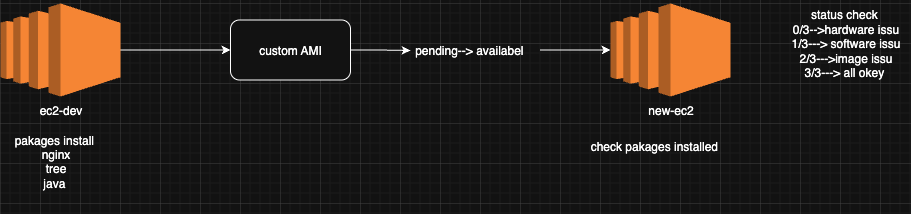

The diagram above was exported from draw.io. Its source (the exported page's mxGraphModel, read from the mxfile embedded in the PNG):
<mxGraphModel dx="1279" dy="792" grid="1" gridSize="10" guides="1" tooltips="1" connect="1" arrows="1" fold="1" page="1" pageScale="1" pageWidth="850" pageHeight="1100" math="0" shadow="0">
  <root>
    <mxCell id="0" />
    <mxCell id="1" parent="0" />
    <mxCell id="PAdYdVHzS24ApIs06clH-4" style="edgeStyle=orthogonalEdgeStyle;rounded=0;orthogonalLoop=1;jettySize=auto;html=1;entryX=0;entryY=0.5;entryDx=0;entryDy=0;" edge="1" parent="1" source="PAdYdVHzS24ApIs06clH-1" target="PAdYdVHzS24ApIs06clH-3">
      <mxGeometry relative="1" as="geometry" />
    </mxCell>
    <mxCell id="PAdYdVHzS24ApIs06clH-1" value="ec2-dev" style="outlineConnect=0;dashed=0;verticalLabelPosition=bottom;verticalAlign=top;align=center;html=1;shape=mxgraph.aws3.ec2;fillColor=#F58534;gradientColor=none;" vertex="1" parent="1">
      <mxGeometry x="160" y="120" width="120" height="93" as="geometry" />
    </mxCell>
    <mxCell id="PAdYdVHzS24ApIs06clH-2" value="pakages install&amp;nbsp;&lt;div&gt;nginx&lt;/div&gt;&lt;div&gt;tree&lt;/div&gt;&lt;div&gt;java&amp;nbsp;&lt;/div&gt;&lt;div&gt;&lt;br&gt;&lt;/div&gt;" style="text;html=1;align=center;verticalAlign=middle;resizable=0;points=[];autosize=1;strokeColor=none;fillColor=none;" vertex="1" parent="1">
      <mxGeometry x="160" y="240" width="110" height="90" as="geometry" />
    </mxCell>
    <mxCell id="PAdYdVHzS24ApIs06clH-5" style="edgeStyle=orthogonalEdgeStyle;rounded=0;orthogonalLoop=1;jettySize=auto;html=1;exitX=1;exitY=0.5;exitDx=0;exitDy=0;" edge="1" parent="1" source="PAdYdVHzS24ApIs06clH-3">
      <mxGeometry relative="1" as="geometry">
        <mxPoint x="570" y="167" as="targetPoint" />
      </mxGeometry>
    </mxCell>
    <mxCell id="PAdYdVHzS24ApIs06clH-3" value="custom AMI" style="rounded=1;whiteSpace=wrap;html=1;" vertex="1" parent="1">
      <mxGeometry x="390" y="136.5" width="120" height="60" as="geometry" />
    </mxCell>
    <mxCell id="PAdYdVHzS24ApIs06clH-6" value="pending--&amp;gt; availabel&amp;nbsp;" style="text;html=1;align=center;verticalAlign=middle;resizable=0;points=[];autosize=1;strokeColor=none;fillColor=none;" vertex="1" parent="1">
      <mxGeometry x="560" y="151.5" width="140" height="30" as="geometry" />
    </mxCell>
    <mxCell id="PAdYdVHzS24ApIs06clH-7" value="new-ec2" style="outlineConnect=0;dashed=0;verticalLabelPosition=bottom;verticalAlign=top;align=center;html=1;shape=mxgraph.aws3.ec2;fillColor=#F58534;gradientColor=none;" vertex="1" parent="1">
      <mxGeometry x="770" y="120" width="120" height="93" as="geometry" />
    </mxCell>
    <mxCell id="PAdYdVHzS24ApIs06clH-8" style="edgeStyle=orthogonalEdgeStyle;rounded=0;orthogonalLoop=1;jettySize=auto;html=1;entryX=0;entryY=0.5;entryDx=0;entryDy=0;entryPerimeter=0;" edge="1" parent="1" source="PAdYdVHzS24ApIs06clH-6" target="PAdYdVHzS24ApIs06clH-7">
      <mxGeometry relative="1" as="geometry" />
    </mxCell>
    <mxCell id="PAdYdVHzS24ApIs06clH-11" value="check pakages installed&amp;nbsp;&lt;div&gt;&lt;br&gt;&lt;/div&gt;" style="text;html=1;align=center;verticalAlign=middle;resizable=0;points=[];autosize=1;strokeColor=none;fillColor=none;" vertex="1" parent="1">
      <mxGeometry x="740" y="250" width="150" height="40" as="geometry" />
    </mxCell>
    <mxCell id="PAdYdVHzS24ApIs06clH-12" value="status check&amp;nbsp;&lt;div&gt;0/3--&amp;gt;hardware issu&lt;/div&gt;&lt;div&gt;1/3---&amp;gt; software issu&lt;/div&gt;&lt;div&gt;2/3---&amp;gt;image issu&lt;/div&gt;&lt;div&gt;3/3---&amp;gt; all okey&amp;nbsp;&lt;/div&gt;&lt;div&gt;&lt;br&gt;&lt;/div&gt;" style="text;html=1;align=center;verticalAlign=middle;resizable=0;points=[];autosize=1;strokeColor=none;fillColor=none;" vertex="1" parent="1">
      <mxGeometry x="940" y="116.5" width="130" height="100" as="geometry" />
    </mxCell>
  </root>
</mxGraphModel>